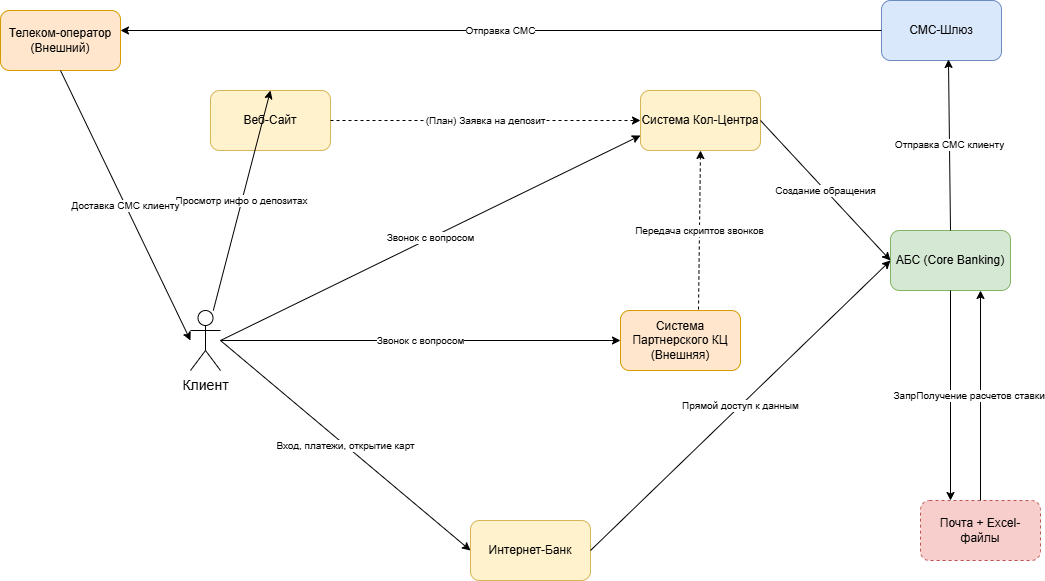

The diagram above was exported from draw.io. Its source (the exported page's mxGraphModel, read from the mxfile embedded in the PNG):
<mxGraphModel dx="1426" dy="2018" grid="1" gridSize="10" guides="1" tooltips="1" connect="1" arrows="1" fold="1" page="1" pageScale="1" pageWidth="827" pageHeight="1169" math="0" shadow="0">
  <root>
    <mxCell id="0" />
    <mxCell id="1" parent="0" />
    <mxCell id="IiJJ3YK3yYNzCe3MycR4-1" value="Клиент" style="shape=umlActor;verticalLabelPosition=bottom;verticalAlign=top;html=1;outlineConnect=0;fontSize=14;" vertex="1" parent="1">
      <mxGeometry x="490" y="270" width="30" height="60" as="geometry" />
    </mxCell>
    <mxCell id="IiJJ3YK3yYNzCe3MycR4-2" value="Веб-Сайт" style="rounded=1;whiteSpace=wrap;html=1;fillColor=#fff2cc;strokeColor=#d6b656;fontSize=12;fontColor=#000000;" vertex="1" parent="1">
      <mxGeometry x="510" y="50" width="120" height="60" as="geometry" />
    </mxCell>
    <mxCell id="IiJJ3YK3yYNzCe3MycR4-3" value="Интернет-Банк" style="rounded=1;whiteSpace=wrap;html=1;fillColor=#fff2cc;strokeColor=#d6b656;fontSize=12;fontColor=#000000;" vertex="1" parent="1">
      <mxGeometry x="770" y="480" width="120" height="60" as="geometry" />
    </mxCell>
    <mxCell id="IiJJ3YK3yYNzCe3MycR4-4" value="Система Кол-Центра" style="rounded=1;whiteSpace=wrap;html=1;fillColor=#fff2cc;strokeColor=#d6b656;fontSize=12;fontColor=#000000;" vertex="1" parent="1">
      <mxGeometry x="940" y="50" width="120" height="60" as="geometry" />
    </mxCell>
    <mxCell id="IiJJ3YK3yYNzCe3MycR4-5" value="Система Партнерского КЦ (Внешняя)" style="rounded=1;whiteSpace=wrap;html=1;fillColor=#ffe6cc;strokeColor=#d79b00;fontSize=12;fontColor=#000000;" vertex="1" parent="1">
      <mxGeometry x="920" y="270" width="120" height="60" as="geometry" />
    </mxCell>
    <mxCell id="IiJJ3YK3yYNzCe3MycR4-6" value="АБС (Core Banking)" style="rounded=1;whiteSpace=wrap;html=1;fillColor=#d5e8d4;strokeColor=#82b366;fontSize=12;fontColor=#000000;" vertex="1" parent="1">
      <mxGeometry x="1190" y="190" width="120" height="60" as="geometry" />
    </mxCell>
    <mxCell id="IiJJ3YK3yYNzCe3MycR4-7" value="СМС-Шлюз" style="rounded=1;whiteSpace=wrap;html=1;fillColor=#dae8fc;strokeColor=#6c8ebf;fontSize=12;fontColor=#000000;" vertex="1" parent="1">
      <mxGeometry x="1181" y="-40" width="120" height="60" as="geometry" />
    </mxCell>
    <mxCell id="IiJJ3YK3yYNzCe3MycR4-8" value="Телеком-оператор (Внешний)" style="rounded=1;whiteSpace=wrap;html=1;fillColor=#ffe6cc;strokeColor=#d79b00;fontSize=12;fontColor=#000000;" vertex="1" parent="1">
      <mxGeometry x="300" y="-30" width="120" height="60" as="geometry" />
    </mxCell>
    <mxCell id="IiJJ3YK3yYNzCe3MycR4-9" value="Почта + Excel-файлы" style="rounded=1;whiteSpace=wrap;html=1;fillColor=#f8cecc;strokeColor=#b85450;fontSize=12;dashed=1;fontColor=#000000;" vertex="1" parent="1">
      <mxGeometry x="1220" y="460" width="120" height="60" as="geometry" />
    </mxCell>
    <mxCell id="IiJJ3YK3yYNzCe3MycR4-10" value="Просмотр инфо о депозитах" style="endArrow=classic;html=1;rounded=0;fontSize=10;entryX=0.5;entryY=0;entryDx=0;entryDy=0;" edge="1" parent="1" source="IiJJ3YK3yYNzCe3MycR4-1" target="IiJJ3YK3yYNzCe3MycR4-2">
      <mxGeometry width="50" height="50" relative="1" as="geometry">
        <mxPoint x="680" y="190" as="sourcePoint" />
        <mxPoint x="730" y="140" as="targetPoint" />
      </mxGeometry>
    </mxCell>
    <mxCell id="IiJJ3YK3yYNzCe3MycR4-11" value="Звонок с вопросом" style="endArrow=classic;html=1;rounded=0;fontSize=10;exitX=1;exitY=0.5;exitDx=0;exitDy=0;entryX=0;entryY=0.75;entryDx=0;entryDy=0;" edge="1" parent="1" source="IiJJ3YK3yYNzCe3MycR4-1" target="IiJJ3YK3yYNzCe3MycR4-4">
      <mxGeometry width="50" height="50" relative="1" as="geometry">
        <mxPoint x="590" y="280" as="sourcePoint" />
        <mxPoint x="920" y="160" as="targetPoint" />
      </mxGeometry>
    </mxCell>
    <mxCell id="IiJJ3YK3yYNzCe3MycR4-12" value="Звонок с вопросом" style="endArrow=classic;html=1;rounded=0;fontSize=10;exitX=1;exitY=0.5;exitDx=0;exitDy=0;entryX=0;entryY=0.5;entryDx=0;entryDy=0;" edge="1" parent="1" source="IiJJ3YK3yYNzCe3MycR4-1" target="IiJJ3YK3yYNzCe3MycR4-5">
      <mxGeometry width="50" height="50" relative="1" as="geometry">
        <mxPoint x="590" y="280" as="sourcePoint" />
        <mxPoint x="920" y="260" as="targetPoint" />
      </mxGeometry>
    </mxCell>
    <mxCell id="IiJJ3YK3yYNzCe3MycR4-13" value="Вход, платежи, открытие карт" style="endArrow=classic;html=1;rounded=0;fontSize=10;exitX=1;exitY=0.5;exitDx=0;exitDy=0;entryX=0;entryY=0.5;entryDx=0;entryDy=0;" edge="1" parent="1" source="IiJJ3YK3yYNzCe3MycR4-1" target="IiJJ3YK3yYNzCe3MycR4-3">
      <mxGeometry width="50" height="50" relative="1" as="geometry">
        <mxPoint x="590" y="280" as="sourcePoint" />
        <mxPoint x="680" y="400" as="targetPoint" />
      </mxGeometry>
    </mxCell>
    <mxCell id="IiJJ3YK3yYNzCe3MycR4-14" value="(План) Заявка на депозит" style="endArrow=classic;html=1;rounded=0;fontSize=10;exitX=1;exitY=0.5;exitDx=0;exitDy=0;entryX=0;entryY=0.5;entryDx=0;entryDy=0;dashed=1;" edge="1" parent="1" source="IiJJ3YK3yYNzCe3MycR4-2" target="IiJJ3YK3yYNzCe3MycR4-4">
      <mxGeometry width="50" height="50" relative="1" as="geometry">
        <mxPoint x="740" y="190" as="sourcePoint" />
        <mxPoint x="980" y="130" as="targetPoint" />
      </mxGeometry>
    </mxCell>
    <mxCell id="IiJJ3YK3yYNzCe3MycR4-15" value="Создание обращения" style="endArrow=classic;html=1;rounded=0;fontSize=10;exitX=1;exitY=0.5;exitDx=0;exitDy=0;entryX=0;entryY=0.5;entryDx=0;entryDy=0;" edge="1" parent="1" source="IiJJ3YK3yYNzCe3MycR4-4" target="IiJJ3YK3yYNzCe3MycR4-6">
      <mxGeometry width="50" height="50" relative="1" as="geometry">
        <mxPoint x="1040" y="160" as="sourcePoint" />
        <mxPoint x="1160" y="280" as="targetPoint" />
      </mxGeometry>
    </mxCell>
    <mxCell id="IiJJ3YK3yYNzCe3MycR4-16" value="Передача скриптов звонков" style="endArrow=classic;html=1;rounded=0;fontSize=10;entryX=0.5;entryY=1;entryDx=0;entryDy=0;dashed=1;exitX=0.65;exitY=-0.017;exitDx=0;exitDy=0;exitPerimeter=0;" edge="1" parent="1" source="IiJJ3YK3yYNzCe3MycR4-5" target="IiJJ3YK3yYNzCe3MycR4-4">
      <mxGeometry width="50" height="50" relative="1" as="geometry">
        <mxPoint x="920" y="250" as="sourcePoint" />
        <mxPoint x="980" y="130" as="targetPoint" />
      </mxGeometry>
    </mxCell>
    <mxCell id="IiJJ3YK3yYNzCe3MycR4-17" value="Отправка СМС клиенту" style="endArrow=classic;html=1;rounded=0;fontSize=10;exitX=0.5;exitY=0;exitDx=0;exitDy=0;entryX=0.558;entryY=0.983;entryDx=0;entryDy=0;entryPerimeter=0;" edge="1" parent="1" source="IiJJ3YK3yYNzCe3MycR4-6" target="IiJJ3YK3yYNzCe3MycR4-7">
      <mxGeometry width="50" height="50" relative="1" as="geometry">
        <mxPoint x="1342" y="330" as="sourcePoint" />
        <mxPoint x="1181" y="-25" as="targetPoint" />
      </mxGeometry>
    </mxCell>
    <mxCell id="IiJJ3YK3yYNzCe3MycR4-18" value="Запрос на расчет ставки" style="endArrow=classic;html=1;rounded=0;fontSize=10;exitX=0.5;exitY=1;exitDx=0;exitDy=0;entryX=0.25;entryY=0;entryDx=0;entryDy=0;" edge="1" parent="1" source="IiJJ3YK3yYNzCe3MycR4-6" target="IiJJ3YK3yYNzCe3MycR4-9">
      <mxGeometry width="50" height="50" relative="1" as="geometry">
        <mxPoint x="1220" y="310" as="sourcePoint" />
        <mxPoint x="1190" y="370" as="targetPoint" />
      </mxGeometry>
    </mxCell>
    <mxCell id="IiJJ3YK3yYNzCe3MycR4-19" value="Получение расчетов ставки" style="endArrow=classic;html=1;rounded=0;fontSize=10;exitX=0.5;exitY=0;exitDx=0;exitDy=0;entryX=0.75;entryY=1;entryDx=0;entryDy=0;" edge="1" parent="1" source="IiJJ3YK3yYNzCe3MycR4-9" target="IiJJ3YK3yYNzCe3MycR4-6">
      <mxGeometry width="50" height="50" relative="1" as="geometry">
        <mxPoint x="1220" y="430" as="sourcePoint" />
        <mxPoint x="1250" y="310" as="targetPoint" />
      </mxGeometry>
    </mxCell>
    <mxCell id="IiJJ3YK3yYNzCe3MycR4-20" value="Прямой доступ к данным" style="endArrow=classic;html=1;rounded=0;fontSize=10;exitX=1;exitY=0.5;exitDx=0;exitDy=0;entryX=0;entryY=0.5;entryDx=0;entryDy=0;" edge="1" parent="1" source="IiJJ3YK3yYNzCe3MycR4-3" target="IiJJ3YK3yYNzCe3MycR4-6">
      <mxGeometry width="50" height="50" relative="1" as="geometry">
        <mxPoint x="800" y="400" as="sourcePoint" />
        <mxPoint x="1160" y="280" as="targetPoint" />
      </mxGeometry>
    </mxCell>
    <mxCell id="IiJJ3YK3yYNzCe3MycR4-21" value="Отправка СМС" style="endArrow=classic;html=1;rounded=0;fontSize=10;" edge="1" parent="1" source="IiJJ3YK3yYNzCe3MycR4-7">
      <mxGeometry width="50" height="50" relative="1" as="geometry">
        <mxPoint x="1520" y="160" as="sourcePoint" />
        <mxPoint x="420" y="-10" as="targetPoint" />
      </mxGeometry>
    </mxCell>
    <mxCell id="IiJJ3YK3yYNzCe3MycR4-22" value="Доставка СМС клиенту" style="endArrow=classic;html=1;rounded=0;fontSize=10;exitX=0.5;exitY=1;exitDx=0;exitDy=0;entryX=0;entryY=0.5;entryDx=0;entryDy=0;" edge="1" parent="1" source="IiJJ3YK3yYNzCe3MycR4-8" target="IiJJ3YK3yYNzCe3MycR4-1">
      <mxGeometry width="50" height="50" relative="1" as="geometry">
        <mxPoint x="1520" y="260" as="sourcePoint" />
        <mxPoint x="590" y="280" as="targetPoint" />
      </mxGeometry>
    </mxCell>
  </root>
</mxGraphModel>